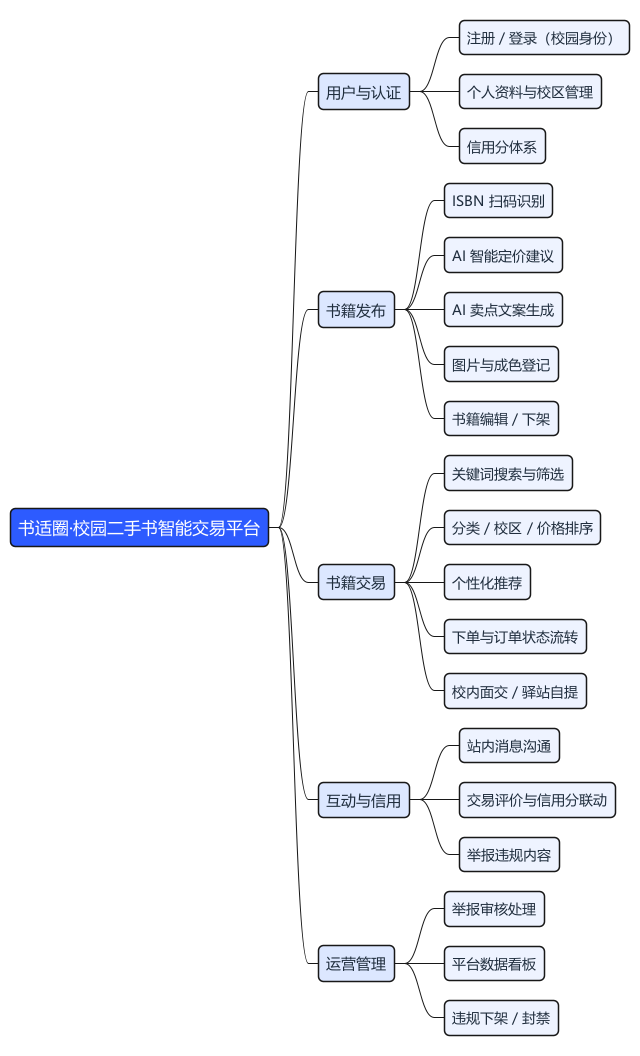

The diagram above was rendered by PlantUML. Its source (embedded in the PNG):
@startmindmap
<style>
mindmapDiagram {
  node {
    BackgroundColor #EEF3FF
    BorderColor #3A7AFE
    FontColor #1F2D3D
    Padding 8
    RoundCorner 10
  }
  rootNode {
    BackgroundColor #2D5BFF
    FontColor white
    FontSize 17
  }
  :depth(1) {
    BackgroundColor #DCE7FF
    FontSize 15
  }
}
</style>
skinparam defaultFontName "Microsoft YaHei"
skinparam backgroundColor #FFFFFF

* 书适圈·校园二手书智能交易平台
** 用户与认证
*** 注册 / 登录（校园身份）
*** 个人资料与校区管理
*** 信用分体系
** 书籍发布
*** ISBN 扫码识别
*** AI 智能定价建议
*** AI 卖点文案生成
*** 图片与成色登记
*** 书籍编辑 / 下架
** 书籍交易
*** 关键词搜索与筛选
*** 分类 / 校区 / 价格排序
*** 个性化推荐
*** 下单与订单状态流转
*** 校内面交 / 驿站自提
** 互动与信用
*** 站内消息沟通
*** 交易评价与信用分联动
*** 举报违规内容
** 运营管理
*** 举报审核处理
*** 平台数据看板
*** 违规下架 / 封禁
@endmindmap